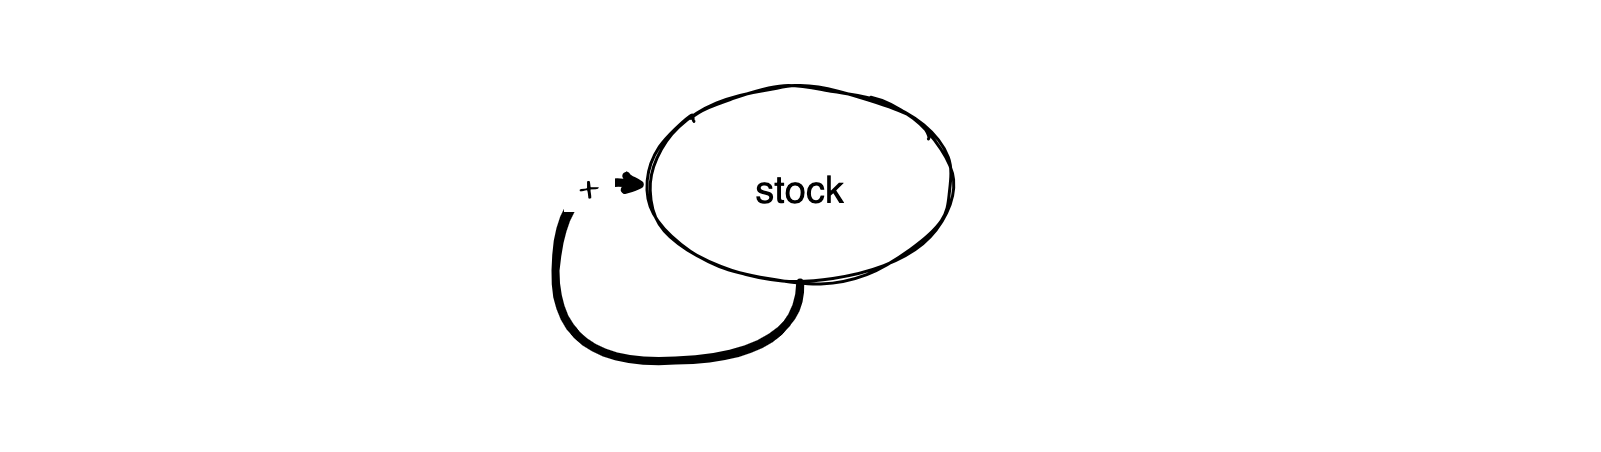

The diagram above was exported from draw.io. Its source (the exported page's mxGraphModel, read from the mxfile embedded in the PNG):
<mxGraphModel dx="2287" dy="1350" grid="1" gridSize="10" guides="1" tooltips="1" connect="1" arrows="1" fold="1" page="1" pageScale="1" pageWidth="1600" pageHeight="900" background="none" math="0" shadow="0">
  <root>
    <mxCell id="0" />
    <mxCell id="7" value="BG" style="locked=1;" parent="0" />
    <mxCell id="8" value="" style="rounded=1;arcSize=2;strokeColor=none;sketch=1;curveFitting=1;jiggle=2;" parent="7" vertex="1">
      <mxGeometry y="220" width="1600" height="450" as="geometry" />
    </mxCell>
    <mxCell id="51" value="FG" style="" parent="0" />
    <mxCell id="I4-LACYesbCK3ysAQ20p-52" style="edgeStyle=orthogonalEdgeStyle;rounded=0;sketch=1;hachureGap=4;jiggle=2;curveFitting=1;orthogonalLoop=1;jettySize=auto;html=1;exitX=1;exitY=0.5;exitDx=0;exitDy=0;fontFamily=Architects Daughter;fontSource=https%3A%2F%2Ffonts.googleapis.com%2Fcss%3Ffamily%3DArchitects%2BDaughter;strokeColor=none;curved=1;" parent="51" source="j_KKcMpk6qgGHH7OYOIv-63" edge="1">
      <mxGeometry relative="1" as="geometry">
        <mxPoint x="1240" y="500" as="targetPoint" />
      </mxGeometry>
    </mxCell>
    <mxCell id="j_KKcMpk6qgGHH7OYOIv-63" value="" style="ellipse;whiteSpace=wrap;html=1;hachureGap=4;fontFamily=Architects Daughter;fontSource=https%3A%2F%2Ffonts.googleapis.com%2Fcss%3Ffamily%3DArchitects%2BDaughter;strokeWidth=3;sketch=1;curveFitting=1;jiggle=2;" parent="51" vertex="1">
      <mxGeometry x="648" y="307" width="303.35" height="195.01" as="geometry" />
    </mxCell>
    <mxCell id="j_KKcMpk6qgGHH7OYOIv-78" value="" style="endArrow=classic;html=1;rounded=0;hachureGap=4;fontFamily=Architects Daughter;fontSource=https%3A%2F%2Ffonts.googleapis.com%2Fcss%3Ffamily%3DArchitects%2BDaughter;strokeWidth=8;sketch=1;curveFitting=1;jiggle=2;strokeColor=default;curved=1;entryX=0;entryY=0.5;entryDx=0;entryDy=0;exitX=0.5;exitY=1;exitDx=0;exitDy=0;" parent="51" source="j_KKcMpk6qgGHH7OYOIv-63" edge="1">
      <mxGeometry width="50" height="50" relative="1" as="geometry">
        <mxPoint x="820" y="507" as="sourcePoint" />
        <mxPoint x="648.0000000000018" y="404.99500000000035" as="targetPoint" />
        <Array as="points">
          <mxPoint x="800" y="575" />
          <mxPoint x="550" y="585" />
          <mxPoint x="560" y="395" />
        </Array>
      </mxGeometry>
    </mxCell>
    <mxCell id="PxSOp42Yosk2Qhw3Azbj-54" value="&lt;font style=&quot;font-size: 38px;&quot;&gt;&amp;nbsp;+&amp;nbsp;&lt;/font&gt;" style="edgeLabel;html=1;align=center;verticalAlign=middle;resizable=0;points=[];sketch=1;hachureGap=4;jiggle=2;curveFitting=1;fontFamily=Architects Daughter;fontSource=https%3A%2F%2Ffonts.googleapis.com%2Fcss%3Ffamily%3DArchitects%2BDaughter;" parent="j_KKcMpk6qgGHH7OYOIv-78" vertex="1" connectable="0">
      <mxGeometry x="0.8067" y="-10" relative="1" as="geometry">
        <mxPoint as="offset" />
      </mxGeometry>
    </mxCell>
    <mxCell id="I4-LACYesbCK3ysAQ20p-55" value="stock" style="text;strokeColor=none;fillColor=none;align=center;verticalAlign=middle;rounded=0;fontSize=38;spacing=0;sketch=1;curveFitting=1;jiggle=2;fontFamily=Helvetica;" parent="51" vertex="1">
      <mxGeometry x="684.6700000000001" y="359.5" width="230" height="90" as="geometry" />
    </mxCell>
  </root>
</mxGraphModel>